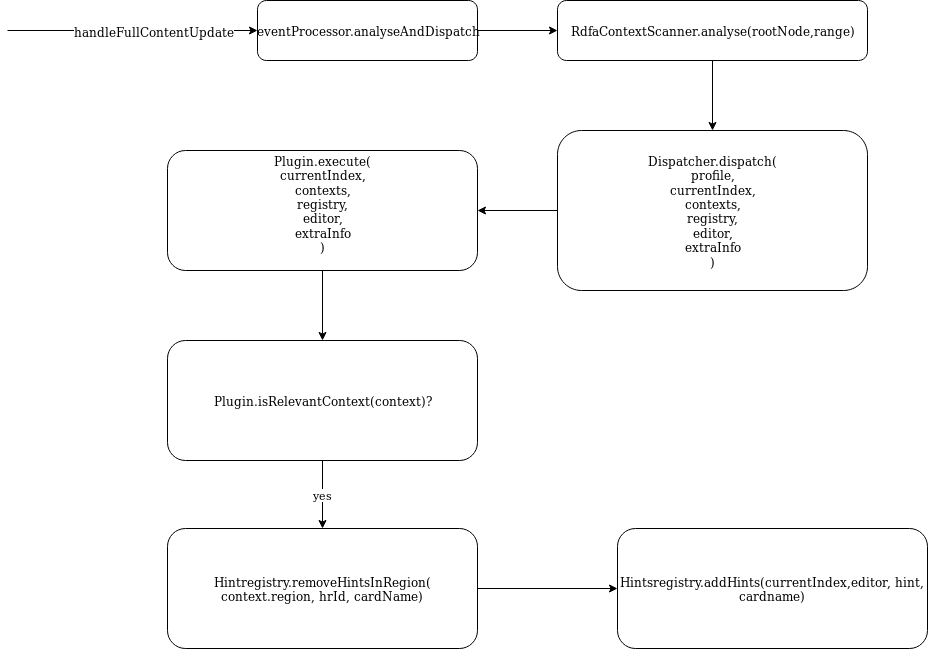

The diagram above was exported from draw.io. Its source (the exported page's mxGraphModel, read from the mxfile embedded in the PNG):
<mxGraphModel dx="1422" dy="801" grid="1" gridSize="10" guides="1" tooltips="1" connect="1" arrows="1" fold="1" page="1" pageScale="1.5" pageWidth="1169" pageHeight="826" background="none" math="0" shadow="0">
  <root>
    <mxCell id="0" />
    <mxCell id="1" parent="0" />
    <mxCell id="2" value="" style="edgeStyle=orthogonalEdgeStyle;rounded=0;orthogonalLoop=1;jettySize=auto;html=1;exitX=0.75;exitY=1;exitDx=0;exitDy=0;" edge="1" target="5" parent="1">
      <mxGeometry relative="1" as="geometry">
        <mxPoint x="130" y="1300" as="sourcePoint" />
      </mxGeometry>
    </mxCell>
    <mxCell id="3" value="handleFullContentUpdate" style="text;html=1;resizable=0;points=[];align=center;verticalAlign=middle;labelBackgroundColor=#ffffff;" vertex="1" connectable="0" parent="2">
      <mxGeometry x="-0.2077" y="4" relative="1" as="geometry">
        <mxPoint x="47" y="4" as="offset" />
      </mxGeometry>
    </mxCell>
    <mxCell id="4" value="" style="edgeStyle=orthogonalEdgeStyle;rounded=0;orthogonalLoop=1;jettySize=auto;html=1;" edge="1" source="5" target="7" parent="1">
      <mxGeometry relative="1" as="geometry" />
    </mxCell>
    <mxCell id="5" value="&lt;div&gt;eventProcessor.analyseAndDispatch&lt;/div&gt;" style="rounded=1;whiteSpace=wrap;html=1;" vertex="1" parent="1">
      <mxGeometry x="380" y="1270" width="220" height="60" as="geometry" />
    </mxCell>
    <mxCell id="6" value="" style="edgeStyle=orthogonalEdgeStyle;rounded=0;orthogonalLoop=1;jettySize=auto;html=1;" edge="1" source="7" target="9" parent="1">
      <mxGeometry relative="1" as="geometry" />
    </mxCell>
    <mxCell id="7" value="RdfaContextScanner.analyse(rootNode,range)" style="rounded=1;whiteSpace=wrap;html=1;" vertex="1" parent="1">
      <mxGeometry x="680" y="1270" width="310" height="60" as="geometry" />
    </mxCell>
    <mxCell id="8" value="" style="edgeStyle=orthogonalEdgeStyle;rounded=0;orthogonalLoop=1;jettySize=auto;html=1;" edge="1" source="9" target="11" parent="1">
      <mxGeometry relative="1" as="geometry" />
    </mxCell>
    <mxCell id="9" value="Dispatcher.dispatch(&lt;br&gt;profile,&lt;br&gt;currentIndex,&lt;br&gt;contexts,&lt;br&gt;registry, &lt;br&gt;editor, &lt;br&gt;&lt;div&gt;extraInfo&lt;/div&gt;&lt;div&gt;)&lt;/div&gt;" style="rounded=1;whiteSpace=wrap;html=1;" vertex="1" parent="1">
      <mxGeometry x="680" y="1400" width="310" height="160" as="geometry" />
    </mxCell>
    <mxCell id="10" value="" style="edgeStyle=orthogonalEdgeStyle;rounded=0;orthogonalLoop=1;jettySize=auto;html=1;" edge="1" source="11" target="13" parent="1">
      <mxGeometry relative="1" as="geometry" />
    </mxCell>
    <mxCell id="11" value="Plugin.execute(&lt;br&gt;&lt;div&gt;currentIndex,&lt;/div&gt;&lt;div&gt;contexts,&lt;/div&gt;&lt;div&gt;registry,&lt;/div&gt;&lt;div&gt;editor,&lt;/div&gt;&lt;div&gt;extraInfo&lt;/div&gt;&lt;div&gt;)&lt;br&gt;&lt;/div&gt;&lt;div&gt;&lt;br&gt;&lt;/div&gt;" style="rounded=1;whiteSpace=wrap;html=1;" vertex="1" parent="1">
      <mxGeometry x="290" y="1420" width="310" height="120" as="geometry" />
    </mxCell>
    <mxCell id="12" value="yes" style="edgeStyle=orthogonalEdgeStyle;rounded=0;orthogonalLoop=1;jettySize=auto;html=1;" edge="1" source="13" target="15" parent="1">
      <mxGeometry relative="1" as="geometry" />
    </mxCell>
    <mxCell id="13" value="Plugin.isRelevantContext(context)?" style="rounded=1;whiteSpace=wrap;html=1;" vertex="1" parent="1">
      <mxGeometry x="290" y="1610" width="310" height="120" as="geometry" />
    </mxCell>
    <mxCell id="14" value="" style="edgeStyle=orthogonalEdgeStyle;rounded=0;orthogonalLoop=1;jettySize=auto;html=1;" edge="1" source="15" target="16" parent="1">
      <mxGeometry relative="1" as="geometry" />
    </mxCell>
    <mxCell id="15" value="Hintregistry.removeHintsInRegion( &lt;span class=&quot;pl-smi&quot;&gt;context&lt;/span&gt;.&lt;span class=&quot;pl-smi&quot;&gt;region&lt;/span&gt;, hrId, cardName)" style="rounded=1;whiteSpace=wrap;html=1;" vertex="1" parent="1">
      <mxGeometry x="290" y="1798" width="310" height="120" as="geometry" />
    </mxCell>
    <mxCell id="16" value="Hintsregistry.addHints(currentIndex,editor, hint, cardname)" style="rounded=1;whiteSpace=wrap;html=1;" vertex="1" parent="1">
      <mxGeometry x="740" y="1798" width="310" height="120" as="geometry" />
    </mxCell>
  </root>
</mxGraphModel>